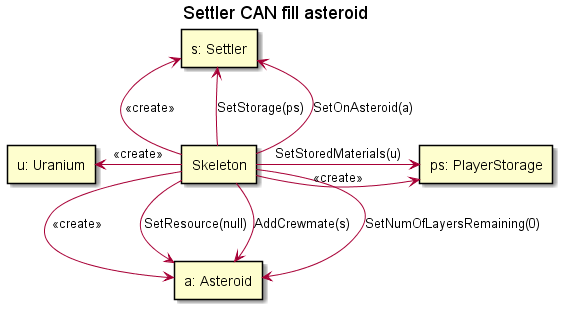

The diagram above was rendered by PlantUML. Its source (embedded in the PNG):
@startuml

title "Settler CAN fill asteroid"

rectangle "s: Settler" as settler
rectangle "a: Asteroid" as asteroid
rectangle "u: Uranium" as uran
rectangle "ps: PlayerStorage" as storage
rectangle "Skeleton" as skeleton

skeleton -up-> settler : <<create>>
skeleton -up-> settler: SetStorage(ps)
skeleton -up-> settler: SetOnAsteroid(a)
skeleton -down-> asteroid : <<create>>
skeleton -down-> asteroid: SetResource(null)
skeleton -down-> asteroid : AddCrewmate(s)
skeleton -down-> asteroid: SetNumOfLayersRemaining(0)
skeleton -left-> uran : <<create>>
skeleton -right-> storage : <<create>>
skeleton -right-> storage: SetStoredMaterials(u)

@enduml